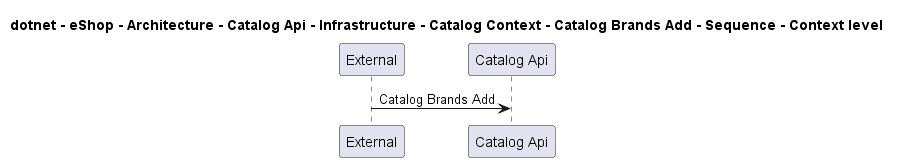

The diagram above was rendered by PlantUML. Its source (embedded in the PNG):
@startuml
!pragma layout smetana

title dotnet - eShop - Architecture - Catalog Api - Infrastructure - Catalog Context - Catalog Brands Add - Sequence - Context level

participant "External" as C4InterFlow.SoftwareSystems.ExternalSystem
participant "Catalog Api" as dotnet.eShop.Architecture.SoftwareSystems.CatalogApi

C4InterFlow.SoftwareSystems.ExternalSystem -> dotnet.eShop.Architecture.SoftwareSystems.CatalogApi : Catalog Brands Add


@enduml